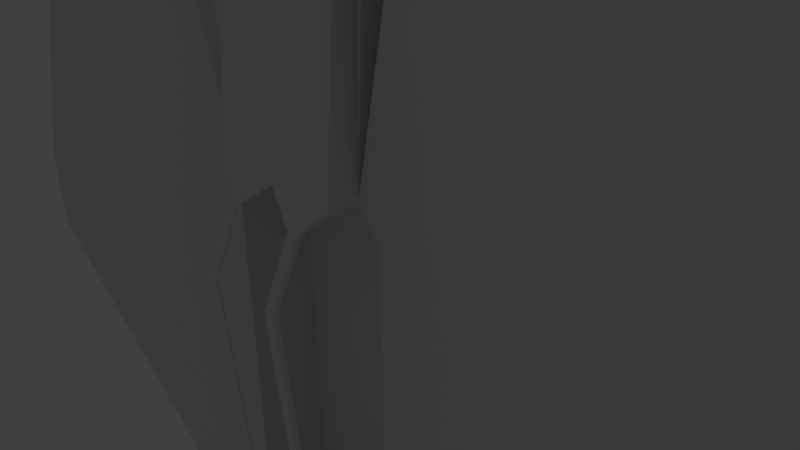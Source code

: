 # Source: Destroyer_1.blend  (saved by Blender 2.77.0; exported with 4.5.12 LTS)
import bpy
from mathutils import Matrix  # noqa: F401  (used for matrix-valued properties, if any)

bpy.ops.wm.read_factory_settings(use_empty=True)
scene = bpy.context.scene
scene.name = 'Scene'

# ---- collections
col_collection_1 = bpy.data.collections.new('Collection 1'); scene.collection.children.link(col_collection_1)

# ---- world
world_world = bpy.data.worlds.new('World'); scene.world = world_world
world_world.color = (0.05088, 0.05088, 0.05088)
world_world.use_sun_shadow = False
world_world.sun_shadow_jitter_overblur = 0.0
world_world.cycles.sampling_method = 'MANUAL'

# ---- cameras
cam_camera = bpy.data.cameras.new('Camera')
cam_camera.clip_end = 100.0
cam_camera.lens = 35.0
cam_camera.sensor_width = 32.0
cam_camera.sensor_height = 18.0
cam_camera.ortho_scale = 7.314
cam_camera.dof.focus_distance = 0.0
cam_camera.dof.aperture_fstop = 128.0

# ---- lights
light_lamp = bpy.data.lights.new('Lamp', 'POINT')
light_lamp.transmission_factor = 0.0
light_lamp.cutoff_distance = 30.0
light_lamp.energy = 100.0
light_lamp.shadow_buffer_clip_start = 1.001
light_lamp.shadow_soft_size = 0.1
light_lamp.shadow_maximum_resolution = 0.006
light_lamp.use_absolute_resolution = True

# ---- meshes
me_cube_001 = bpy.data.meshes.new('Cube.001')
me_cube_001.from_pydata([(1.863e-09, 0.02136, 1.431), (-1.192e-07, -1.479, 1.431), (-0.996, 0.02136, 1.431), (-0.996, -1.479, 1.431), (1.863e-09, 0.02136, 12.9), (-5.96e-08, -0.5841, 12.23), (-0.8531, 0.02136, 12.43), (-0.3513, -0.5841, 12.07), (-5.96e-08, -0.6453, 1.431), (-1.192e-07, -1.312, 1.431), (-0.996, -1.062, 1.431), (-0.996, -0.3953, 1.431), (-0.6914, -0.3533, 12.31), (-0.7869, -0.2552, 12.38), (-1.49e-08, -0.2089, 12.71), (-7.451e-09, -0.1244, 12.85), (-1.192e-07, -1.312, -4.569), (-1.521, -0.3953, -6.569), (-1.521, -2.062, -6.569), (-1.321, -0.3953, -4.569), (-1.321, 0.02136, -4.569), (1.863e-09, 0.02136, -4.569), (-5.96e-08, -0.6453, -4.569), (-1.321, -1.062, -4.569), (-1.321, -1.062, 0.9858), (-1.321, -0.3953, 0.9858), (-1.192e-07, -2.312, -6.569), (-5.96e-08, -0.6453, -5.569), (-1.321, 0.02136, 0.9858), (1.863e-09, 0.02136, 0.9858), (-0.996, -1.062, 1.431), (-0.996, -0.3953, 1.431), (-1.321, -1.062, 0.9858), (-1.321, -0.3953, 0.9858), (-1.321, -0.3953, -4.569), (-1.321, -1.062, -4.569), (-2.55, -0.812, 9.938), (-2.55, -0.6453, 9.938), (-2.875, -1.395, 9.493), (-2.875, -0.06198, 9.493), (-2.875, -0.06198, -4.062), (-2.875, -1.395, -4.062), (-7.875, -0.562, -0.5904), (-7.875, -0.562, -1.979), (-7.875, -0.8953, -1.979), (-7.875, -0.8953, -0.5904), (-8.0, -0.9786, 1.431), (-8.0, -0.9786, 1.431), (-8.0, -0.9786, 1.431), (-8.0, -0.9786, 1.431), (-0.4824, -1.618, 1.073), (-0.4824, -1.645, 1.073), (-0.6479, -1.645, 1.073), (-0.6479, -1.576, 1.073), (-0.4824, -1.139, -4.723), (-0.4824, -1.167, -4.723), (-0.6479, -1.167, -4.723), (-0.6479, -1.098, -4.723), (-0.4824, -2.005, 0.239), (-0.4824, -1.937, -0.5891), (-0.4824, -1.869, -1.417), (-0.4824, -1.8, -2.245), (-0.4824, -1.732, -3.073), (-0.4824, -1.664, -3.901), (-0.6479, -1.622, -3.901), (-0.6479, -1.69, -3.073), (-0.6479, -1.759, -2.245), (-0.6479, -1.827, -1.417), (-0.6479, -1.896, -0.5891), (-0.6479, -1.964, 0.239), (-0.6479, -2.033, 0.239), (-0.6479, -1.965, -0.5891), (-0.6479, -1.896, -1.417), (-0.6479, -1.828, -2.245), (-0.6479, -1.76, -3.073), (-0.6479, -1.691, -3.901), (-0.4824, -1.691, -3.901), (-0.4824, -1.76, -3.073), (-0.4824, -1.828, -2.245), (-0.4824, -1.896, -1.417), (-0.4824, -1.965, -0.5891), (-0.4824, -2.033, 0.239)], [], [(25, 19, 20, 28), (11, 13, 6, 2), (13, 15, 4, 6), (15, 8, 0, 4), (0, 2, 6, 4), (5, 7, 3, 1), (5, 1, 9, 14), (14, 9, 8, 15), (7, 5, 14, 12), (12, 14, 15, 13), (3, 7, 12, 10), (10, 12, 13, 11), (23, 19, 17, 18), (11, 25, 33, 31), (22, 21, 20, 19), (16, 23, 18, 26), (19, 22, 27, 17), (28, 29, 21, 20), (26, 18, 17, 27), (33, 32, 35, 34), (2, 0, 29, 28), (22, 16, 26, 27), (25, 19, 34, 33), (32, 33, 31, 30), (11, 25, 28, 2), (33, 34, 40, 39), (35, 32, 38, 41), (10, 11, 31, 30), (24, 10, 30, 32), (19, 23, 35, 34), (23, 24, 32, 35), (40, 41, 44, 43), (36, 37, 39, 38), (30, 31, 37, 36), (31, 33, 39, 37), (34, 35, 41, 40), (32, 30, 36, 38), (38, 39, 42, 45), (41, 38, 45, 44), (39, 40, 43, 42), (40, 17, 19, 34), (46, 47, 48, 49), (41, 18, 23, 35), (40, 17, 18, 41), (42, 43, 44, 45), (0, 8, 11, 2), (31, 8, 9, 30), (9, 1, 51, 50), (19, 35, 23, 16, 22, 34), (64, 63, 54, 57), (10, 9, 50, 53), (3, 10, 53, 52), (1, 3, 52, 51), (54, 55, 56, 57), (76, 75, 56, 55), (75, 64, 57, 56), (63, 76, 55, 54), (50, 51, 81, 58), (58, 81, 80, 59), (59, 80, 79, 60), (60, 79, 78, 61), (61, 78, 77, 62), (62, 77, 76, 63), (52, 53, 69, 70), (70, 69, 68, 71), (71, 68, 67, 72), (72, 67, 66, 73), (73, 66, 65, 74), (74, 65, 64, 75), (51, 52, 70, 81), (81, 70, 71, 80), (80, 71, 72, 79), (79, 72, 73, 78), (78, 73, 74, 77), (77, 74, 75, 76), (53, 50, 58, 69), (69, 58, 59, 68), (68, 59, 60, 67), (67, 60, 61, 66), (66, 61, 62, 65), (65, 62, 63, 64)])
me_cube_001.use_remesh_preserve_volume = False
me_cube_001.use_remesh_preserve_attributes = False
me_cube_001.use_mirror_vertex_groups = False
me_cube_001.update()

# ---- objects
ob_cube = bpy.data.objects.new('Cube', me_cube_001)
ob_lamp = bpy.data.objects.new('Lamp', light_lamp)
ob_camera = bpy.data.objects.new('Camera', cam_camera)

# ---- transforms, parenting, visibility, modifiers, constraints
ob_cube.location = (0.0, 0.0, 0.0)
ob_cube.lineart.crease_threshold = 0.0
_m = ob_cube.modifiers.new('Mirror', 'MIRROR')
_m.use_axis = (True, True, False)
ob_lamp.location = (4.076, 1.005, 5.904)
ob_lamp.rotation_euler = (0.6503, 0.05522, 1.866)
ob_lamp.lock_rotations_4d = False
ob_lamp.empty_display_type = 'ARROWS'
ob_lamp.color = (0.0, 0.0, 0.0, 0.0)
ob_lamp.lineart.crease_threshold = 0.0
ob_camera.location = (7.481, -6.508, 5.344)
ob_camera.rotation_euler = (1.109, 0.01082, 0.8149)
ob_camera.lock_rotations_4d = False
ob_camera.empty_display_type = 'ARROWS'
ob_camera.color = (0.0, 0.0, 0.0, 0.0)
ob_camera.display_type = 'WIRE'
ob_camera.lineart.crease_threshold = 0.0

# ---- collection membership
col_collection_1.objects.link(ob_cube)
col_collection_1.objects.link(ob_lamp)
col_collection_1.objects.link(ob_camera)

# ---- scene / render settings (as saved in the file)
scene.camera = ob_camera
scene.frame_start = 1; scene.frame_end = 250; scene.frame_set(69)
scene.render.engine = 'BLENDER_EEVEE_NEXT'
scene.render.resolution_percentage = 50
scene.render.dither_intensity = 0.0
scene.cycles.use_denoising = False
scene.cycles.samples = 128
scene.cycles.sampling_pattern = 'TABULATED_SOBOL'
scene.cycles.light_sampling_threshold = 0.0
scene.cycles.use_adaptive_sampling = False
scene.cycles.use_light_tree = False
scene.cycles.blur_glossy = 0.0
scene.cycles.sample_clamp_indirect = 0.0
scene.view_settings.view_transform = 'Standard'
bpy.context.view_layer.update()
